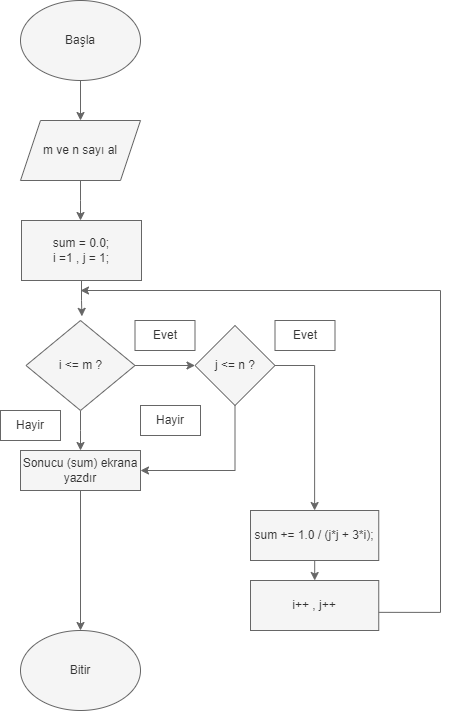

The diagram above was exported from draw.io. Its source (the exported page's mxGraphModel, read from the mxfile embedded in the PNG):
<mxGraphModel dx="2049" dy="1010" grid="1" gridSize="10" guides="1" tooltips="1" connect="1" arrows="1" fold="1" page="1" pageScale="1" pageWidth="850" pageHeight="1100" background="#ffffff" math="0" shadow="0">
  <root>
    <mxCell id="0" />
    <mxCell id="1" parent="0" />
    <mxCell id="Y01-2ngaN5ryQGpX59ML-4" style="edgeStyle=orthogonalEdgeStyle;rounded=0;orthogonalLoop=1;jettySize=auto;html=1;exitX=0.5;exitY=1;exitDx=0;exitDy=0;entryX=0.5;entryY=0;entryDx=0;entryDy=0;fillColor=#f5f5f5;strokeColor=#666666;" edge="1" parent="1" source="Y01-2ngaN5ryQGpX59ML-1" target="Y01-2ngaN5ryQGpX59ML-2">
      <mxGeometry relative="1" as="geometry" />
    </mxCell>
    <mxCell id="Y01-2ngaN5ryQGpX59ML-1" value="Başla" style="ellipse;whiteSpace=wrap;html=1;fillColor=#f5f5f5;fontColor=#333333;strokeColor=#666666;" vertex="1" parent="1">
      <mxGeometry x="280" y="170" width="120" height="80" as="geometry" />
    </mxCell>
    <mxCell id="Y01-2ngaN5ryQGpX59ML-6" style="edgeStyle=orthogonalEdgeStyle;rounded=0;orthogonalLoop=1;jettySize=auto;html=1;entryX=0.5;entryY=0;entryDx=0;entryDy=0;fillColor=#f5f5f5;strokeColor=#666666;" edge="1" parent="1" source="Y01-2ngaN5ryQGpX59ML-2">
      <mxGeometry relative="1" as="geometry">
        <mxPoint x="340" y="390" as="targetPoint" />
      </mxGeometry>
    </mxCell>
    <mxCell id="Y01-2ngaN5ryQGpX59ML-2" value="m ve n sayı al" style="shape=parallelogram;perimeter=parallelogramPerimeter;whiteSpace=wrap;html=1;fixedSize=1;fillColor=#f5f5f5;fontColor=#333333;strokeColor=#666666;" vertex="1" parent="1">
      <mxGeometry x="280" y="290" width="120" height="60" as="geometry" />
    </mxCell>
    <mxCell id="Y01-2ngaN5ryQGpX59ML-9" style="edgeStyle=orthogonalEdgeStyle;rounded=0;orthogonalLoop=1;jettySize=auto;html=1;entryX=0.513;entryY=-0.046;entryDx=0;entryDy=0;entryPerimeter=0;fillColor=#f5f5f5;strokeColor=#666666;" edge="1" parent="1" source="Y01-2ngaN5ryQGpX59ML-7" target="Y01-2ngaN5ryQGpX59ML-8">
      <mxGeometry relative="1" as="geometry" />
    </mxCell>
    <mxCell id="Y01-2ngaN5ryQGpX59ML-7" value="sum = 0.0;&lt;br&gt;i =1 , j = 1;" style="rounded=0;whiteSpace=wrap;html=1;fillColor=#f5f5f5;fontColor=#333333;strokeColor=#666666;" vertex="1" parent="1">
      <mxGeometry x="281" y="390" width="120" height="60" as="geometry" />
    </mxCell>
    <mxCell id="Y01-2ngaN5ryQGpX59ML-13" style="edgeStyle=orthogonalEdgeStyle;rounded=0;orthogonalLoop=1;jettySize=auto;html=1;entryX=0.5;entryY=0;entryDx=0;entryDy=0;fillColor=#f5f5f5;strokeColor=#666666;" edge="1" parent="1" source="Y01-2ngaN5ryQGpX59ML-8">
      <mxGeometry relative="1" as="geometry">
        <mxPoint x="340" y="620" as="targetPoint" />
      </mxGeometry>
    </mxCell>
    <mxCell id="Y01-2ngaN5ryQGpX59ML-17" style="edgeStyle=orthogonalEdgeStyle;rounded=0;orthogonalLoop=1;jettySize=auto;html=1;entryX=0;entryY=0.5;entryDx=0;entryDy=0;fillColor=#f5f5f5;strokeColor=#666666;" edge="1" parent="1" source="Y01-2ngaN5ryQGpX59ML-8" target="Y01-2ngaN5ryQGpX59ML-16">
      <mxGeometry relative="1" as="geometry">
        <mxPoint x="450" y="535" as="targetPoint" />
      </mxGeometry>
    </mxCell>
    <mxCell id="Y01-2ngaN5ryQGpX59ML-8" value="i &amp;lt;= m ?" style="rhombus;whiteSpace=wrap;html=1;fillColor=#f5f5f5;fontColor=#333333;strokeColor=#666666;" vertex="1" parent="1">
      <mxGeometry x="285.5" y="490" width="109" height="90" as="geometry" />
    </mxCell>
    <mxCell id="Y01-2ngaN5ryQGpX59ML-14" value="Hayir" style="text;strokeColor=#666666;align=center;fillColor=none;html=1;verticalAlign=middle;whiteSpace=wrap;rounded=0;fontColor=#333333;fontStyle=0" vertex="1" parent="1">
      <mxGeometry x="260" y="580" width="60" height="30" as="geometry" />
    </mxCell>
    <mxCell id="Y01-2ngaN5ryQGpX59ML-15" value="Evet" style="text;strokeColor=#666666;align=center;fillColor=none;html=1;verticalAlign=middle;whiteSpace=wrap;rounded=0;fontColor=#333333;fontStyle=0" vertex="1" parent="1">
      <mxGeometry x="394.5" y="490" width="60" height="30" as="geometry" />
    </mxCell>
    <mxCell id="Y01-2ngaN5ryQGpX59ML-19" style="edgeStyle=orthogonalEdgeStyle;rounded=0;orthogonalLoop=1;jettySize=auto;html=1;entryX=0.5;entryY=0;entryDx=0;entryDy=0;exitX=1;exitY=0.5;exitDx=0;exitDy=0;fillColor=#f5f5f5;strokeColor=#666666;" edge="1" parent="1" source="Y01-2ngaN5ryQGpX59ML-16" target="Y01-2ngaN5ryQGpX59ML-18">
      <mxGeometry relative="1" as="geometry" />
    </mxCell>
    <mxCell id="Y01-2ngaN5ryQGpX59ML-35" style="edgeStyle=orthogonalEdgeStyle;rounded=0;orthogonalLoop=1;jettySize=auto;html=1;exitX=0.5;exitY=1;exitDx=0;exitDy=0;entryX=1;entryY=0.5;entryDx=0;entryDy=0;fillColor=#f5f5f5;strokeColor=#666666;" edge="1" parent="1" source="Y01-2ngaN5ryQGpX59ML-16" target="Y01-2ngaN5ryQGpX59ML-24">
      <mxGeometry relative="1" as="geometry">
        <mxPoint x="474.16666666666674" y="650" as="targetPoint" />
        <Array as="points">
          <mxPoint x="495" y="640" />
        </Array>
      </mxGeometry>
    </mxCell>
    <mxCell id="Y01-2ngaN5ryQGpX59ML-16" value="j &amp;lt;= n ?" style="rhombus;whiteSpace=wrap;html=1;fillColor=#f5f5f5;fontColor=#333333;strokeColor=#666666;" vertex="1" parent="1">
      <mxGeometry x="454.5" y="495" width="80" height="80" as="geometry" />
    </mxCell>
    <mxCell id="Y01-2ngaN5ryQGpX59ML-22" style="edgeStyle=orthogonalEdgeStyle;rounded=0;orthogonalLoop=1;jettySize=auto;html=1;entryX=0.5;entryY=0;entryDx=0;entryDy=0;fillColor=#f5f5f5;strokeColor=#666666;" edge="1" parent="1" source="Y01-2ngaN5ryQGpX59ML-18" target="Y01-2ngaN5ryQGpX59ML-21">
      <mxGeometry relative="1" as="geometry" />
    </mxCell>
    <mxCell id="Y01-2ngaN5ryQGpX59ML-18" value=" sum += 1.0 / (j*j + 3*i);" style="rounded=0;whiteSpace=wrap;html=1;fillColor=#f5f5f5;fontColor=#333333;strokeColor=#666666;" vertex="1" parent="1">
      <mxGeometry x="510" y="680" width="128.25" height="50" as="geometry" />
    </mxCell>
    <mxCell id="Y01-2ngaN5ryQGpX59ML-23" style="edgeStyle=orthogonalEdgeStyle;rounded=0;orthogonalLoop=1;jettySize=auto;html=1;exitX=0.994;exitY=0.637;exitDx=0;exitDy=0;exitPerimeter=0;fillColor=#f5f5f5;strokeColor=#666666;" edge="1" parent="1" source="Y01-2ngaN5ryQGpX59ML-21">
      <mxGeometry relative="1" as="geometry">
        <mxPoint x="340" y="460" as="targetPoint" />
        <Array as="points">
          <mxPoint x="700" y="782" />
          <mxPoint x="700" y="460" />
        </Array>
      </mxGeometry>
    </mxCell>
    <mxCell id="Y01-2ngaN5ryQGpX59ML-21" value="i++ , j++" style="rounded=0;whiteSpace=wrap;html=1;fillColor=#f5f5f5;fontColor=#333333;strokeColor=#666666;" vertex="1" parent="1">
      <mxGeometry x="510" y="750" width="128.25" height="50" as="geometry" />
    </mxCell>
    <mxCell id="Y01-2ngaN5ryQGpX59ML-32" style="edgeStyle=orthogonalEdgeStyle;rounded=0;orthogonalLoop=1;jettySize=auto;html=1;entryX=0.5;entryY=0;entryDx=0;entryDy=0;fillColor=#f5f5f5;strokeColor=#666666;" edge="1" parent="1" source="Y01-2ngaN5ryQGpX59ML-24" target="Y01-2ngaN5ryQGpX59ML-33">
      <mxGeometry relative="1" as="geometry">
        <mxPoint x="340" y="720" as="targetPoint" />
      </mxGeometry>
    </mxCell>
    <mxCell id="Y01-2ngaN5ryQGpX59ML-24" value="Sonucu (sum) ekrana yazdır" style="rounded=0;whiteSpace=wrap;html=1;fillColor=#f5f5f5;fontColor=#333333;strokeColor=#666666;" vertex="1" parent="1">
      <mxGeometry x="280" y="620" width="120" height="40" as="geometry" />
    </mxCell>
    <mxCell id="Y01-2ngaN5ryQGpX59ML-25" style="edgeStyle=orthogonalEdgeStyle;rounded=0;orthogonalLoop=1;jettySize=auto;html=1;exitX=0.5;exitY=1;exitDx=0;exitDy=0;fillColor=#f5f5f5;strokeColor=#666666;" edge="1" parent="1" source="Y01-2ngaN5ryQGpX59ML-24" target="Y01-2ngaN5ryQGpX59ML-24">
      <mxGeometry relative="1" as="geometry" />
    </mxCell>
    <mxCell id="Y01-2ngaN5ryQGpX59ML-26" value="Evet" style="text;strokeColor=#666666;align=center;fillColor=none;html=1;verticalAlign=middle;whiteSpace=wrap;rounded=0;fontColor=#333333;fontStyle=0" vertex="1" parent="1">
      <mxGeometry x="534.5" y="490" width="60" height="30" as="geometry" />
    </mxCell>
    <mxCell id="Y01-2ngaN5ryQGpX59ML-30" value="Hayir" style="text;strokeColor=#666666;align=center;fillColor=none;html=1;verticalAlign=middle;whiteSpace=wrap;rounded=0;fontColor=#333333;fontStyle=0" vertex="1" parent="1">
      <mxGeometry x="400" y="575" width="60" height="30" as="geometry" />
    </mxCell>
    <mxCell id="Y01-2ngaN5ryQGpX59ML-33" value="Bitir" style="ellipse;whiteSpace=wrap;html=1;fillColor=#f5f5f5;fontColor=#333333;strokeColor=#666666;" vertex="1" parent="1">
      <mxGeometry x="280" y="800" width="120" height="80" as="geometry" />
    </mxCell>
  </root>
</mxGraphModel>